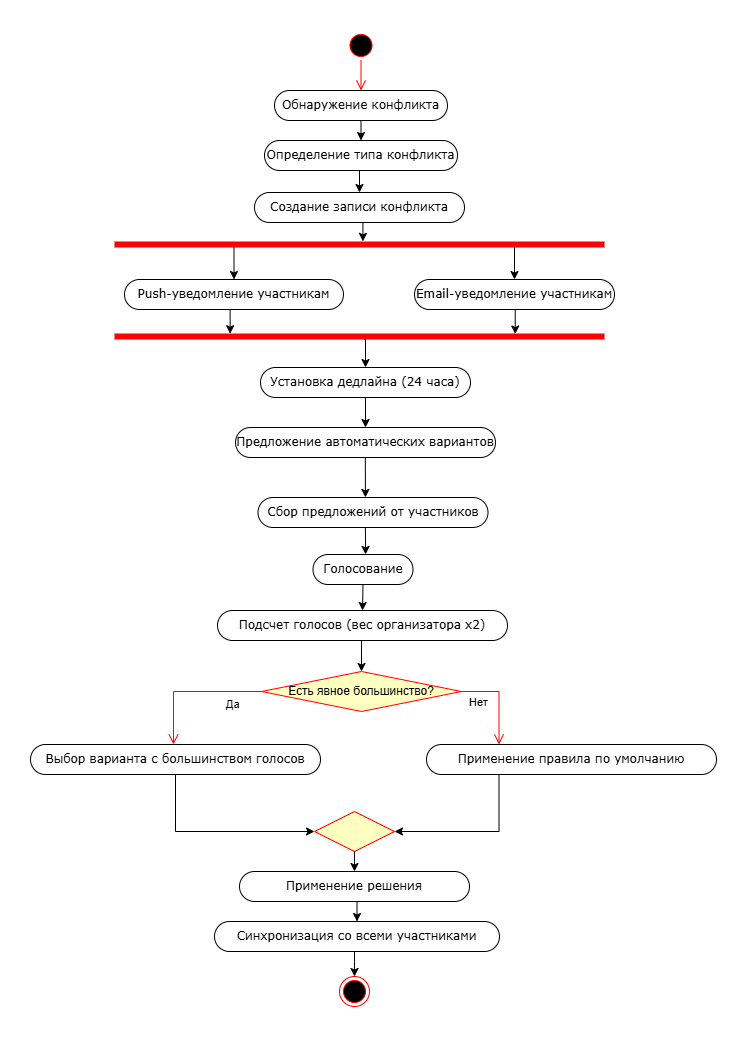

The diagram above was exported from draw.io. Its source (the exported page's mxGraphModel, read from the mxfile embedded in the PNG):
<mxGraphModel dx="1032" dy="761" grid="1" gridSize="10" guides="1" tooltips="1" connect="1" arrows="1" fold="1" page="1" pageScale="1" pageWidth="850" pageHeight="1100" background="none" math="0" shadow="0">
  <root>
    <mxCell id="0" />
    <mxCell id="1" parent="0" />
    <mxCell id="LiQucC5abfw8j1LuKHEJ-5" style="edgeStyle=orthogonalEdgeStyle;rounded=0;orthogonalLoop=1;jettySize=auto;html=1;exitX=0.5;exitY=1;exitDx=0;exitDy=0;entryX=0.5;entryY=0;entryDx=0;entryDy=0;" parent="1" source="60571a20871a0731-8" target="LiQucC5abfw8j1LuKHEJ-3" edge="1">
      <mxGeometry relative="1" as="geometry" />
    </mxCell>
    <mxCell id="60571a20871a0731-8" value="Обнаружение конфликта" style="rounded=1;whiteSpace=wrap;html=1;shadow=0;comic=0;labelBackgroundColor=none;strokeWidth=1;fontFamily=Verdana;fontSize=12;align=center;arcSize=50;" parent="1" vertex="1">
      <mxGeometry x="710" y="149" width="173" height="30" as="geometry" />
    </mxCell>
    <mxCell id="LiQucC5abfw8j1LuKHEJ-6" style="edgeStyle=orthogonalEdgeStyle;rounded=0;orthogonalLoop=1;jettySize=auto;html=1;exitX=0.5;exitY=1;exitDx=0;exitDy=0;entryX=0.5;entryY=0;entryDx=0;entryDy=0;" parent="1" source="LiQucC5abfw8j1LuKHEJ-3" target="LiQucC5abfw8j1LuKHEJ-4" edge="1">
      <mxGeometry relative="1" as="geometry" />
    </mxCell>
    <mxCell id="LiQucC5abfw8j1LuKHEJ-3" value="Определение типа конфликта" style="rounded=1;whiteSpace=wrap;html=1;shadow=0;comic=0;labelBackgroundColor=none;strokeWidth=1;fontFamily=Verdana;fontSize=12;align=center;arcSize=50;" parent="1" vertex="1">
      <mxGeometry x="700" y="199" width="193" height="30" as="geometry" />
    </mxCell>
    <mxCell id="LiQucC5abfw8j1LuKHEJ-4" value="Создание записи конфликта" style="rounded=1;whiteSpace=wrap;html=1;shadow=0;comic=0;labelBackgroundColor=none;strokeWidth=1;fontFamily=Verdana;fontSize=12;align=center;arcSize=50;" parent="1" vertex="1">
      <mxGeometry x="690" y="251" width="210" height="30" as="geometry" />
    </mxCell>
    <mxCell id="LiQucC5abfw8j1LuKHEJ-14" style="edgeStyle=orthogonalEdgeStyle;rounded=0;orthogonalLoop=1;jettySize=auto;html=1;exitX=0.25;exitY=0.5;exitDx=0;exitDy=0;exitPerimeter=0;entryX=0.5;entryY=0;entryDx=0;entryDy=0;" parent="1" source="LiQucC5abfw8j1LuKHEJ-7" target="LiQucC5abfw8j1LuKHEJ-11" edge="1">
      <mxGeometry relative="1" as="geometry" />
    </mxCell>
    <mxCell id="LiQucC5abfw8j1LuKHEJ-15" style="edgeStyle=orthogonalEdgeStyle;rounded=0;orthogonalLoop=1;jettySize=auto;html=1;exitX=0.75;exitY=0.5;exitDx=0;exitDy=0;exitPerimeter=0;entryX=0.5;entryY=0;entryDx=0;entryDy=0;" parent="1" source="LiQucC5abfw8j1LuKHEJ-7" target="LiQucC5abfw8j1LuKHEJ-12" edge="1">
      <mxGeometry relative="1" as="geometry">
        <Array as="points">
          <mxPoint x="950" y="303" />
        </Array>
      </mxGeometry>
    </mxCell>
    <mxCell id="LiQucC5abfw8j1LuKHEJ-7" value="" style="shape=line;html=1;strokeWidth=6;strokeColor=#ff0000;" parent="1" vertex="1">
      <mxGeometry x="550" y="298" width="490" height="10" as="geometry" />
    </mxCell>
    <mxCell id="LiQucC5abfw8j1LuKHEJ-9" value="" style="ellipse;html=1;shape=startState;fillColor=#000000;strokeColor=#ff0000;" parent="1" vertex="1">
      <mxGeometry x="781.5" y="89" width="30" height="30" as="geometry" />
    </mxCell>
    <mxCell id="LiQucC5abfw8j1LuKHEJ-10" value="" style="edgeStyle=orthogonalEdgeStyle;html=1;verticalAlign=bottom;endArrow=open;endSize=8;strokeColor=#ff0000;rounded=0;entryX=0.5;entryY=0;entryDx=0;entryDy=0;" parent="1" source="LiQucC5abfw8j1LuKHEJ-9" target="60571a20871a0731-8" edge="1">
      <mxGeometry relative="1" as="geometry">
        <mxPoint x="725" y="579" as="targetPoint" />
      </mxGeometry>
    </mxCell>
    <mxCell id="LiQucC5abfw8j1LuKHEJ-11" value="Push-уведомление участникам" style="rounded=1;whiteSpace=wrap;html=1;shadow=0;comic=0;labelBackgroundColor=none;strokeWidth=1;fontFamily=Verdana;fontSize=12;align=center;arcSize=50;" parent="1" vertex="1">
      <mxGeometry x="560" y="338" width="219" height="30" as="geometry" />
    </mxCell>
    <mxCell id="LiQucC5abfw8j1LuKHEJ-12" value="Email-уведомление участникам" style="rounded=1;whiteSpace=wrap;html=1;shadow=0;comic=0;labelBackgroundColor=none;strokeWidth=1;fontFamily=Verdana;fontSize=12;align=center;arcSize=50;" parent="1" vertex="1">
      <mxGeometry x="850" y="338" width="200" height="30" as="geometry" />
    </mxCell>
    <mxCell id="LiQucC5abfw8j1LuKHEJ-16" style="edgeStyle=orthogonalEdgeStyle;rounded=0;orthogonalLoop=1;jettySize=auto;html=1;exitX=0.5;exitY=1;exitDx=0;exitDy=0;entryX=0.507;entryY=0.189;entryDx=0;entryDy=0;entryPerimeter=0;" parent="1" source="LiQucC5abfw8j1LuKHEJ-4" target="LiQucC5abfw8j1LuKHEJ-7" edge="1">
      <mxGeometry relative="1" as="geometry" />
    </mxCell>
    <mxCell id="LiQucC5abfw8j1LuKHEJ-17" value="" style="shape=line;html=1;strokeWidth=6;strokeColor=#ff0000;" parent="1" vertex="1">
      <mxGeometry x="550" y="390" width="490" height="10" as="geometry" />
    </mxCell>
    <mxCell id="LiQucC5abfw8j1LuKHEJ-18" style="edgeStyle=orthogonalEdgeStyle;rounded=0;orthogonalLoop=1;jettySize=auto;html=1;exitX=0.5;exitY=1;exitDx=0;exitDy=0;entryX=0.236;entryY=0.222;entryDx=0;entryDy=0;entryPerimeter=0;" parent="1" source="LiQucC5abfw8j1LuKHEJ-11" target="LiQucC5abfw8j1LuKHEJ-17" edge="1">
      <mxGeometry relative="1" as="geometry" />
    </mxCell>
    <mxCell id="LiQucC5abfw8j1LuKHEJ-19" style="edgeStyle=orthogonalEdgeStyle;rounded=0;orthogonalLoop=1;jettySize=auto;html=1;exitX=0.5;exitY=1;exitDx=0;exitDy=0;entryX=0.828;entryY=0.254;entryDx=0;entryDy=0;entryPerimeter=0;" parent="1" edge="1">
      <mxGeometry relative="1" as="geometry">
        <mxPoint x="945" y="368" as="sourcePoint" />
        <mxPoint x="950.7200000000003" y="392.53999999999996" as="targetPoint" />
      </mxGeometry>
    </mxCell>
    <mxCell id="LiQucC5abfw8j1LuKHEJ-36" style="edgeStyle=orthogonalEdgeStyle;rounded=0;orthogonalLoop=1;jettySize=auto;html=1;exitX=0.5;exitY=1;exitDx=0;exitDy=0;entryX=0.5;entryY=0;entryDx=0;entryDy=0;" parent="1" source="LiQucC5abfw8j1LuKHEJ-20" target="LiQucC5abfw8j1LuKHEJ-25" edge="1">
      <mxGeometry relative="1" as="geometry" />
    </mxCell>
    <mxCell id="LiQucC5abfw8j1LuKHEJ-20" value="Установка дедлайна (24 часа)" style="rounded=1;whiteSpace=wrap;html=1;shadow=0;comic=0;labelBackgroundColor=none;strokeWidth=1;fontFamily=Verdana;fontSize=12;align=center;arcSize=50;" parent="1" vertex="1">
      <mxGeometry x="696" y="426" width="210" height="30" as="geometry" />
    </mxCell>
    <mxCell id="LiQucC5abfw8j1LuKHEJ-24" style="edgeStyle=orthogonalEdgeStyle;rounded=0;orthogonalLoop=1;jettySize=auto;html=1;entryX=0.5;entryY=0;entryDx=0;entryDy=0;" parent="1" target="LiQucC5abfw8j1LuKHEJ-20" edge="1">
      <mxGeometry relative="1" as="geometry">
        <mxPoint x="800" y="398" as="sourcePoint" />
        <mxPoint x="800" y="418" as="targetPoint" />
      </mxGeometry>
    </mxCell>
    <mxCell id="LiQucC5abfw8j1LuKHEJ-25" value="Предложение автоматических вариантов" style="rounded=1;whiteSpace=wrap;html=1;shadow=0;comic=0;labelBackgroundColor=none;strokeWidth=1;fontFamily=Verdana;fontSize=12;align=center;arcSize=50;" parent="1" vertex="1">
      <mxGeometry x="671" y="486" width="260" height="30" as="geometry" />
    </mxCell>
    <mxCell id="LiQucC5abfw8j1LuKHEJ-26" value="Синхронизация со всеми участниками" style="rounded=1;whiteSpace=wrap;html=1;shadow=0;comic=0;labelBackgroundColor=none;strokeWidth=1;fontFamily=Verdana;fontSize=12;align=center;arcSize=50;" parent="1" vertex="1">
      <mxGeometry x="650" y="980" width="285" height="30" as="geometry" />
    </mxCell>
    <mxCell id="LiQucC5abfw8j1LuKHEJ-46" style="edgeStyle=orthogonalEdgeStyle;rounded=0;orthogonalLoop=1;jettySize=auto;html=1;exitX=0.5;exitY=1;exitDx=0;exitDy=0;entryX=0.5;entryY=0;entryDx=0;entryDy=0;" parent="1" source="LiQucC5abfw8j1LuKHEJ-27" target="LiQucC5abfw8j1LuKHEJ-40" edge="1">
      <mxGeometry relative="1" as="geometry" />
    </mxCell>
    <mxCell id="LiQucC5abfw8j1LuKHEJ-27" value="Голосование" style="rounded=1;whiteSpace=wrap;html=1;shadow=0;comic=0;labelBackgroundColor=none;strokeWidth=1;fontFamily=Verdana;fontSize=12;align=center;arcSize=50;" parent="1" vertex="1">
      <mxGeometry x="748.5" y="613" width="100" height="30" as="geometry" />
    </mxCell>
    <mxCell id="LiQucC5abfw8j1LuKHEJ-30" value="Есть явное большинство?" style="rhombus;whiteSpace=wrap;html=1;fontColor=#000000;fillColor=#ffffc0;strokeColor=#ff0000;" parent="1" vertex="1">
      <mxGeometry x="697" y="730" width="200" height="40" as="geometry" />
    </mxCell>
    <mxCell id="LiQucC5abfw8j1LuKHEJ-31" value="Нет" style="edgeStyle=orthogonalEdgeStyle;html=1;align=left;verticalAlign=bottom;endArrow=open;endSize=8;strokeColor=#ff0000;rounded=0;entryX=0.25;entryY=0;entryDx=0;entryDy=0;" parent="1" source="LiQucC5abfw8j1LuKHEJ-30" target="LiQucC5abfw8j1LuKHEJ-28" edge="1">
      <mxGeometry x="-0.8631" y="-20" relative="1" as="geometry">
        <mxPoint x="932" y="790" as="targetPoint" />
        <Array as="points">
          <mxPoint x="934" y="750" />
          <mxPoint x="934" y="803" />
        </Array>
        <mxPoint as="offset" />
      </mxGeometry>
    </mxCell>
    <mxCell id="LiQucC5abfw8j1LuKHEJ-32" value="Да" style="edgeStyle=orthogonalEdgeStyle;html=1;align=left;verticalAlign=top;endArrow=open;endSize=8;strokeColor=#ff0000;rounded=0;exitX=0;exitY=0.5;exitDx=0;exitDy=0;entryX=0.5;entryY=0;entryDx=0;entryDy=0;" parent="1" source="LiQucC5abfw8j1LuKHEJ-30" edge="1">
      <mxGeometry x="-0.4734" relative="1" as="geometry">
        <mxPoint x="609" y="803" as="targetPoint" />
        <mxPoint x="695" y="750" as="sourcePoint" />
        <Array as="points">
          <mxPoint x="609" y="750" />
        </Array>
        <mxPoint as="offset" />
      </mxGeometry>
    </mxCell>
    <mxCell id="LiQucC5abfw8j1LuKHEJ-47" style="edgeStyle=orthogonalEdgeStyle;rounded=0;orthogonalLoop=1;jettySize=auto;html=1;exitX=0.5;exitY=1;exitDx=0;exitDy=0;entryX=0.5;entryY=0;entryDx=0;entryDy=0;" parent="1" source="LiQucC5abfw8j1LuKHEJ-40" target="LiQucC5abfw8j1LuKHEJ-30" edge="1">
      <mxGeometry relative="1" as="geometry" />
    </mxCell>
    <mxCell id="LiQucC5abfw8j1LuKHEJ-40" value="Подсчет голосов (вес организатора х2)" style="rounded=1;whiteSpace=wrap;html=1;shadow=0;comic=0;labelBackgroundColor=none;strokeWidth=1;fontFamily=Verdana;fontSize=12;align=center;arcSize=50;" parent="1" vertex="1">
      <mxGeometry x="653" y="669" width="290" height="30" as="geometry" />
    </mxCell>
    <mxCell id="LiQucC5abfw8j1LuKHEJ-49" style="edgeStyle=orthogonalEdgeStyle;rounded=0;orthogonalLoop=1;jettySize=auto;html=1;exitX=0.25;exitY=1;exitDx=0;exitDy=0;entryX=1;entryY=0.5;entryDx=0;entryDy=0;" parent="1" source="LiQucC5abfw8j1LuKHEJ-28" target="LiQucC5abfw8j1LuKHEJ-43" edge="1">
      <mxGeometry relative="1" as="geometry" />
    </mxCell>
    <mxCell id="LiQucC5abfw8j1LuKHEJ-28" value="Применение правила по умолчанию" style="rounded=1;whiteSpace=wrap;html=1;shadow=0;comic=0;labelBackgroundColor=none;strokeWidth=1;fontFamily=Verdana;fontSize=12;align=center;arcSize=50;" parent="1" vertex="1">
      <mxGeometry x="862" y="803" width="290" height="30" as="geometry" />
    </mxCell>
    <mxCell id="LiQucC5abfw8j1LuKHEJ-48" style="edgeStyle=orthogonalEdgeStyle;rounded=0;orthogonalLoop=1;jettySize=auto;html=1;exitX=0.5;exitY=1;exitDx=0;exitDy=0;entryX=0;entryY=0.5;entryDx=0;entryDy=0;" parent="1" source="LiQucC5abfw8j1LuKHEJ-42" target="LiQucC5abfw8j1LuKHEJ-43" edge="1">
      <mxGeometry relative="1" as="geometry" />
    </mxCell>
    <mxCell id="LiQucC5abfw8j1LuKHEJ-42" value="Выбор варианта с большинством голосов" style="rounded=1;whiteSpace=wrap;html=1;shadow=0;comic=0;labelBackgroundColor=none;strokeWidth=1;fontFamily=Verdana;fontSize=12;align=center;arcSize=50;" parent="1" vertex="1">
      <mxGeometry x="466" y="803" width="290" height="30" as="geometry" />
    </mxCell>
    <mxCell id="LiQucC5abfw8j1LuKHEJ-43" value="" style="rhombus;whiteSpace=wrap;html=1;fontColor=#000000;fillColor=#ffffc0;strokeColor=#ff0000;" parent="1" vertex="1">
      <mxGeometry x="750" y="870" width="80" height="40" as="geometry" />
    </mxCell>
    <mxCell id="LiQucC5abfw8j1LuKHEJ-53" value="Сбор предложений от участников" style="rounded=1;whiteSpace=wrap;html=1;shadow=0;comic=0;labelBackgroundColor=none;strokeWidth=1;fontFamily=Verdana;fontSize=12;align=center;arcSize=50;" parent="1" vertex="1">
      <mxGeometry x="693.5" y="556" width="230" height="30" as="geometry" />
    </mxCell>
    <mxCell id="LiQucC5abfw8j1LuKHEJ-55" style="edgeStyle=orthogonalEdgeStyle;rounded=0;orthogonalLoop=1;jettySize=auto;html=1;exitX=0.5;exitY=1;exitDx=0;exitDy=0;entryX=0.467;entryY=-0.003;entryDx=0;entryDy=0;entryPerimeter=0;" parent="1" target="LiQucC5abfw8j1LuKHEJ-53" edge="1">
      <mxGeometry relative="1" as="geometry">
        <mxPoint x="800.83" y="516" as="sourcePoint" />
        <mxPoint x="800.83" y="546" as="targetPoint" />
      </mxGeometry>
    </mxCell>
    <mxCell id="LiQucC5abfw8j1LuKHEJ-56" style="edgeStyle=orthogonalEdgeStyle;rounded=0;orthogonalLoop=1;jettySize=auto;html=1;exitX=0.5;exitY=1;exitDx=0;exitDy=0;entryX=0.526;entryY=-0.002;entryDx=0;entryDy=0;entryPerimeter=0;" parent="1" target="LiQucC5abfw8j1LuKHEJ-27" edge="1">
      <mxGeometry relative="1" as="geometry">
        <mxPoint x="800.86" y="586" as="sourcePoint" />
        <mxPoint x="801" y="600" as="targetPoint" />
      </mxGeometry>
    </mxCell>
    <mxCell id="LiQucC5abfw8j1LuKHEJ-57" value="Применение решения" style="rounded=1;whiteSpace=wrap;html=1;shadow=0;comic=0;labelBackgroundColor=none;strokeWidth=1;fontFamily=Verdana;fontSize=12;align=center;arcSize=50;" parent="1" vertex="1">
      <mxGeometry x="675" y="930" width="230" height="30" as="geometry" />
    </mxCell>
    <mxCell id="LiQucC5abfw8j1LuKHEJ-58" value="" style="ellipse;html=1;shape=endState;fillColor=#000000;strokeColor=#ff0000;" parent="1" vertex="1">
      <mxGeometry x="775" y="1035" width="30" height="30" as="geometry" />
    </mxCell>
    <mxCell id="LiQucC5abfw8j1LuKHEJ-59" style="edgeStyle=orthogonalEdgeStyle;rounded=0;orthogonalLoop=1;jettySize=auto;html=1;exitX=0.5;exitY=1;exitDx=0;exitDy=0;entryX=0.5;entryY=0;entryDx=0;entryDy=0;" parent="1" source="LiQucC5abfw8j1LuKHEJ-43" target="LiQucC5abfw8j1LuKHEJ-57" edge="1">
      <mxGeometry relative="1" as="geometry" />
    </mxCell>
    <mxCell id="LiQucC5abfw8j1LuKHEJ-61" style="edgeStyle=orthogonalEdgeStyle;rounded=0;orthogonalLoop=1;jettySize=auto;html=1;exitX=0.5;exitY=1;exitDx=0;exitDy=0;entryX=0.5;entryY=0;entryDx=0;entryDy=0;" parent="1" source="LiQucC5abfw8j1LuKHEJ-57" target="LiQucC5abfw8j1LuKHEJ-26" edge="1">
      <mxGeometry relative="1" as="geometry">
        <mxPoint x="787.5" y="960" as="sourcePoint" />
        <mxPoint x="786.5" y="980" as="targetPoint" />
      </mxGeometry>
    </mxCell>
    <mxCell id="LiQucC5abfw8j1LuKHEJ-62" style="edgeStyle=orthogonalEdgeStyle;rounded=0;orthogonalLoop=1;jettySize=auto;html=1;entryX=0.5;entryY=0;entryDx=0;entryDy=0;exitX=0.5;exitY=1;exitDx=0;exitDy=0;" parent="1" source="LiQucC5abfw8j1LuKHEJ-26" target="LiQucC5abfw8j1LuKHEJ-58" edge="1">
      <mxGeometry relative="1" as="geometry">
        <mxPoint x="790" y="1020" as="sourcePoint" />
        <mxPoint x="786.5" y="1030" as="targetPoint" />
        <Array as="points">
          <mxPoint x="790" y="1020" />
          <mxPoint x="790" y="1020" />
        </Array>
      </mxGeometry>
    </mxCell>
  </root>
</mxGraphModel>